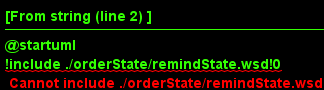

The diagram above was rendered by PlantUML. Its source (embedded in the PNG):
@startuml
!include ./orderState/remindState.wsd!0
!include ./orderState/orderState.wsd!0
st001 -right-> re005
st002 -right-> re005
st003 -right-> re005
st004 -right-> re005
st005 -right-> re005
@enduml